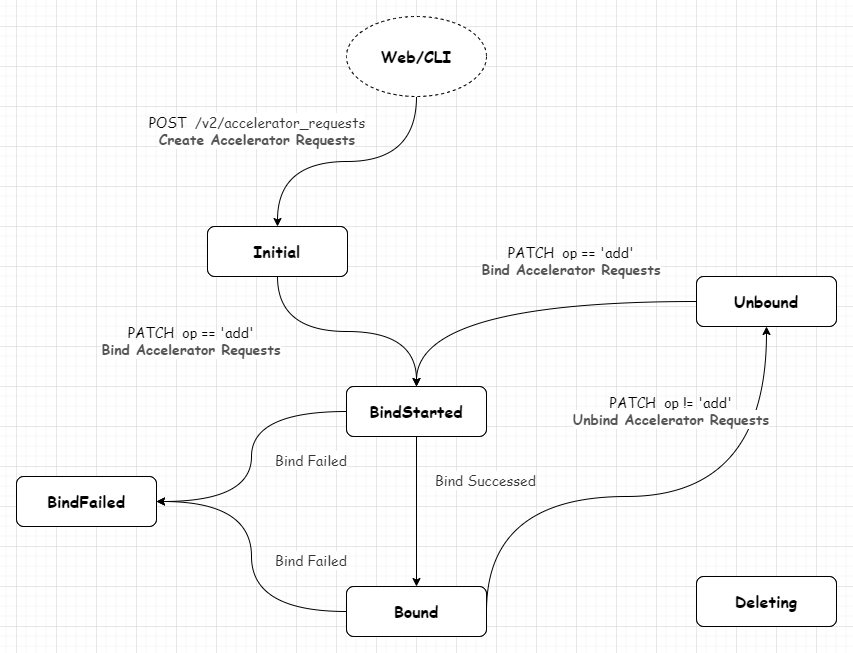

The diagram above was exported from draw.io. Its source (the exported page's mxGraphModel, read from the mxfile embedded in the PNG):
<mxGraphModel dx="1865" dy="649" grid="1" gridSize="10" guides="1" tooltips="1" connect="1" arrows="1" fold="1" page="1" pageScale="1" pageWidth="827" pageHeight="1169" math="0" shadow="0">
  <root>
    <mxCell id="WIyWlLk6GJQsqaUBKTNV-0" />
    <mxCell id="WIyWlLk6GJQsqaUBKTNV-1" parent="WIyWlLk6GJQsqaUBKTNV-0" />
    <mxCell id="2oIOWibXSIdRq8FtMQiQ-0" style="edgeStyle=orthogonalEdgeStyle;rounded=0;orthogonalLoop=1;jettySize=auto;html=1;exitX=0.5;exitY=1;exitDx=0;exitDy=0;entryX=0.5;entryY=0;entryDx=0;entryDy=0;curved=1;fontSize=14;fontFamily=Comic Sans MS;strokeWidth=1;" edge="1" parent="WIyWlLk6GJQsqaUBKTNV-1" source="gG3yPTEAdPV2Tuy3gSHv-0" target="gG3yPTEAdPV2Tuy3gSHv-2">
      <mxGeometry relative="1" as="geometry" />
    </mxCell>
    <mxCell id="gG3yPTEAdPV2Tuy3gSHv-0" value="&lt;font style=&quot;font-size: 16px;&quot;&gt;Initial&lt;/font&gt;" style="rounded=1;whiteSpace=wrap;html=1;fontSize=16;fontFamily=Comic Sans MS;strokeWidth=1;" parent="WIyWlLk6GJQsqaUBKTNV-1" vertex="1">
      <mxGeometry x="151" y="240" width="140" height="50" as="geometry" />
    </mxCell>
    <mxCell id="2oIOWibXSIdRq8FtMQiQ-1" style="edgeStyle=orthogonalEdgeStyle;rounded=0;orthogonalLoop=1;jettySize=auto;html=1;entryX=0.5;entryY=0;entryDx=0;entryDy=0;curved=1;fontSize=14;fontFamily=Comic Sans MS;strokeWidth=1;" edge="1" parent="WIyWlLk6GJQsqaUBKTNV-1" source="gG3yPTEAdPV2Tuy3gSHv-2" target="gG3yPTEAdPV2Tuy3gSHv-6">
      <mxGeometry relative="1" as="geometry" />
    </mxCell>
    <mxCell id="2oIOWibXSIdRq8FtMQiQ-19" style="edgeStyle=orthogonalEdgeStyle;curved=1;rounded=0;orthogonalLoop=1;jettySize=auto;html=1;exitX=0;exitY=0.5;exitDx=0;exitDy=0;entryX=1;entryY=0.5;entryDx=0;entryDy=0;fontFamily=Comic Sans MS;fontSize=14;strokeWidth=1;" edge="1" parent="WIyWlLk6GJQsqaUBKTNV-1" source="gG3yPTEAdPV2Tuy3gSHv-2" target="gG3yPTEAdPV2Tuy3gSHv-4">
      <mxGeometry relative="1" as="geometry" />
    </mxCell>
    <mxCell id="gG3yPTEAdPV2Tuy3gSHv-2" value="&lt;font style=&quot;font-size: 16px;&quot;&gt;BindStarted&lt;/font&gt;" style="rounded=1;whiteSpace=wrap;html=1;fontSize=16;fontFamily=Comic Sans MS;strokeWidth=1;" parent="WIyWlLk6GJQsqaUBKTNV-1" vertex="1">
      <mxGeometry x="290" y="400" width="140" height="50" as="geometry" />
    </mxCell>
    <mxCell id="2oIOWibXSIdRq8FtMQiQ-15" style="edgeStyle=orthogonalEdgeStyle;curved=1;rounded=0;orthogonalLoop=1;jettySize=auto;html=1;exitX=0;exitY=0.5;exitDx=0;exitDy=0;entryX=0.5;entryY=0;entryDx=0;entryDy=0;fontFamily=Comic Sans MS;fontSize=14;strokeWidth=1;" edge="1" parent="WIyWlLk6GJQsqaUBKTNV-1" source="gG3yPTEAdPV2Tuy3gSHv-3" target="gG3yPTEAdPV2Tuy3gSHv-2">
      <mxGeometry relative="1" as="geometry" />
    </mxCell>
    <mxCell id="gG3yPTEAdPV2Tuy3gSHv-3" value="&lt;font style=&quot;font-size: 16px;&quot;&gt;Unbound&lt;/font&gt;" style="rounded=1;whiteSpace=wrap;html=1;fontSize=16;fontFamily=Comic Sans MS;strokeWidth=1;" parent="WIyWlLk6GJQsqaUBKTNV-1" vertex="1">
      <mxGeometry x="640" y="290" width="140" height="50" as="geometry" />
    </mxCell>
    <mxCell id="gG3yPTEAdPV2Tuy3gSHv-4" value="&lt;font style=&quot;font-size: 16px;&quot;&gt;BindFailed&lt;/font&gt;" style="rounded=1;whiteSpace=wrap;html=1;fontSize=16;fontFamily=Comic Sans MS;strokeWidth=1;" parent="WIyWlLk6GJQsqaUBKTNV-1" vertex="1">
      <mxGeometry x="-40" y="490" width="140" height="50" as="geometry" />
    </mxCell>
    <mxCell id="gG3yPTEAdPV2Tuy3gSHv-5" value="&lt;font style=&quot;font-size: 16px;&quot;&gt;&lt;span style=&quot;font-size: 16px;&quot;&gt;Deleting&lt;/span&gt;&lt;/font&gt;" style="rounded=1;whiteSpace=wrap;html=1;fontSize=16;fontFamily=Comic Sans MS;strokeWidth=1;" parent="WIyWlLk6GJQsqaUBKTNV-1" vertex="1">
      <mxGeometry x="640" y="590" width="140" height="50" as="geometry" />
    </mxCell>
    <mxCell id="2oIOWibXSIdRq8FtMQiQ-18" style="edgeStyle=orthogonalEdgeStyle;curved=1;rounded=0;orthogonalLoop=1;jettySize=auto;html=1;exitX=0;exitY=0.5;exitDx=0;exitDy=0;entryX=1;entryY=0.5;entryDx=0;entryDy=0;fontFamily=Comic Sans MS;fontSize=14;strokeWidth=1;" edge="1" parent="WIyWlLk6GJQsqaUBKTNV-1" source="gG3yPTEAdPV2Tuy3gSHv-6" target="gG3yPTEAdPV2Tuy3gSHv-4">
      <mxGeometry relative="1" as="geometry" />
    </mxCell>
    <mxCell id="2oIOWibXSIdRq8FtMQiQ-30" style="edgeStyle=orthogonalEdgeStyle;curved=1;rounded=0;orthogonalLoop=1;jettySize=auto;html=1;exitX=1;exitY=0.5;exitDx=0;exitDy=0;entryX=0.5;entryY=1;entryDx=0;entryDy=0;fontFamily=Comic Sans MS;fontSize=14;strokeWidth=1;" edge="1" parent="WIyWlLk6GJQsqaUBKTNV-1" source="gG3yPTEAdPV2Tuy3gSHv-6" target="gG3yPTEAdPV2Tuy3gSHv-3">
      <mxGeometry relative="1" as="geometry">
        <Array as="points">
          <mxPoint x="430" y="510" />
          <mxPoint x="710" y="510" />
        </Array>
      </mxGeometry>
    </mxCell>
    <mxCell id="gG3yPTEAdPV2Tuy3gSHv-6" value="&lt;font style=&quot;font-size: 16px;&quot;&gt;Bound&lt;/font&gt;" style="rounded=1;whiteSpace=wrap;html=1;fontSize=16;fontFamily=Comic Sans MS;strokeWidth=1;" parent="WIyWlLk6GJQsqaUBKTNV-1" vertex="1">
      <mxGeometry x="290" y="600" width="140" height="50" as="geometry" />
    </mxCell>
    <mxCell id="2oIOWibXSIdRq8FtMQiQ-6" style="edgeStyle=orthogonalEdgeStyle;curved=1;rounded=0;orthogonalLoop=1;jettySize=auto;html=1;exitX=0.5;exitY=1;exitDx=0;exitDy=0;entryX=0.5;entryY=0;entryDx=0;entryDy=0;fontSize=14;fontFamily=Comic Sans MS;strokeWidth=1;" edge="1" parent="WIyWlLk6GJQsqaUBKTNV-1" source="2oIOWibXSIdRq8FtMQiQ-5" target="gG3yPTEAdPV2Tuy3gSHv-0">
      <mxGeometry relative="1" as="geometry" />
    </mxCell>
    <mxCell id="2oIOWibXSIdRq8FtMQiQ-5" value="&lt;font style=&quot;font-size: 16px;&quot;&gt;Web/CLI&lt;/font&gt;" style="ellipse;whiteSpace=wrap;html=1;dashed=1;fontSize=16;fontFamily=Comic Sans MS;strokeWidth=1;fontStyle=1" vertex="1" parent="WIyWlLk6GJQsqaUBKTNV-1">
      <mxGeometry x="290" y="30" width="140" height="80" as="geometry" />
    </mxCell>
    <mxCell id="2oIOWibXSIdRq8FtMQiQ-7" value="&lt;font style=&quot;font-size: 14px;&quot;&gt;POST&amp;nbsp;&amp;nbsp;&lt;span style=&quot;color: rgb(51, 51, 51); text-align: start; background-color: rgb(255, 255, 255); font-size: 14px;&quot;&gt;&lt;font style=&quot;font-size: 14px;&quot;&gt;/v2/accelerator_requests&lt;br style=&quot;font-size: 14px;&quot;&gt;&lt;/font&gt;&lt;/span&gt;&lt;span style=&quot;color: rgb(85, 85, 85); font-weight: 700; text-align: start; background-color: rgb(255, 255, 255); font-size: 14px;&quot;&gt;&lt;font style=&quot;font-size: 14px;&quot;&gt;Create Accelerator Requests&lt;/font&gt;&lt;/span&gt;&lt;/font&gt;&lt;span style=&quot;color: rgb(51, 51, 51); text-align: start; background-color: rgb(255, 255, 255); font-size: 14px;&quot;&gt;&lt;font style=&quot;font-size: 14px;&quot;&gt;&lt;br style=&quot;font-size: 14px;&quot;&gt;&lt;/font&gt;&lt;/span&gt;" style="text;html=1;strokeColor=none;fillColor=none;align=center;verticalAlign=middle;whiteSpace=wrap;rounded=0;fontFamily=Comic Sans MS;fontSize=14;strokeWidth=1;" vertex="1" parent="WIyWlLk6GJQsqaUBKTNV-1">
      <mxGeometry x="60" y="120" width="282" height="50" as="geometry" />
    </mxCell>
    <mxCell id="2oIOWibXSIdRq8FtMQiQ-20" value="&lt;div style=&quot;font-size: 14px;&quot;&gt;&lt;/div&gt;&lt;span style=&quot;color: rgb(51, 51, 51); background-color: rgb(255, 255, 255); font-size: 14px;&quot;&gt;&lt;font style=&quot;font-size: 14px;&quot;&gt;&lt;span style=&quot;font-size: 14px;&quot;&gt;Bind Failed&lt;/span&gt;&lt;br style=&quot;font-size: 14px;&quot;&gt;&lt;/font&gt;&lt;/span&gt;" style="text;html=1;strokeColor=none;fillColor=none;align=center;verticalAlign=middle;whiteSpace=wrap;rounded=0;fontFamily=Comic Sans MS;fontSize=14;strokeWidth=1;" vertex="1" parent="WIyWlLk6GJQsqaUBKTNV-1">
      <mxGeometry x="200" y="450" width="110" height="50" as="geometry" />
    </mxCell>
    <mxCell id="2oIOWibXSIdRq8FtMQiQ-21" value="&lt;div style=&quot;font-size: 14px;&quot;&gt;&lt;/div&gt;&lt;span style=&quot;color: rgb(51, 51, 51); background-color: rgb(255, 255, 255); font-size: 14px;&quot;&gt;&lt;font style=&quot;font-size: 14px;&quot;&gt;&lt;span style=&quot;font-size: 14px;&quot;&gt;Bind Failed&lt;/span&gt;&lt;br style=&quot;font-size: 14px;&quot;&gt;&lt;/font&gt;&lt;/span&gt;" style="text;html=1;strokeColor=none;fillColor=none;align=center;verticalAlign=middle;whiteSpace=wrap;rounded=0;fontFamily=Comic Sans MS;fontSize=14;strokeWidth=1;" vertex="1" parent="WIyWlLk6GJQsqaUBKTNV-1">
      <mxGeometry x="200" y="550" width="110" height="50" as="geometry" />
    </mxCell>
    <mxCell id="2oIOWibXSIdRq8FtMQiQ-26" value="&lt;div style=&quot;font-size: 14px;&quot;&gt;&lt;span style=&quot;background-color: initial; font-size: 14px;&quot;&gt;&lt;font style=&quot;font-size: 14px;&quot;&gt;PATCH&amp;nbsp; op == 'add'&lt;/font&gt;&lt;/span&gt;&lt;/div&gt;&lt;font style=&quot;font-size: 14px;&quot;&gt;&lt;span style=&quot;color: rgb(85, 85, 85); font-weight: 700; background-color: rgb(255, 255, 255); font-size: 14px;&quot;&gt;&lt;font style=&quot;font-size: 14px;&quot;&gt;Bind Accelerator Requests&lt;/font&gt;&lt;/span&gt;&lt;/font&gt;&lt;span style=&quot;color: rgb(51, 51, 51); background-color: rgb(255, 255, 255); font-size: 14px;&quot;&gt;&lt;font style=&quot;font-size: 14px;&quot;&gt;&lt;br style=&quot;font-size: 14px;&quot;&gt;&lt;/font&gt;&lt;/span&gt;" style="text;html=1;strokeColor=none;fillColor=none;align=center;verticalAlign=middle;whiteSpace=wrap;rounded=0;fontFamily=Comic Sans MS;fontSize=14;strokeWidth=1;" vertex="1" parent="WIyWlLk6GJQsqaUBKTNV-1">
      <mxGeometry x="400" y="250" width="230" height="50" as="geometry" />
    </mxCell>
    <mxCell id="2oIOWibXSIdRq8FtMQiQ-27" value="&lt;div style=&quot;font-size: 14px;&quot;&gt;&lt;span style=&quot;background-color: initial; font-size: 14px;&quot;&gt;&lt;font style=&quot;font-size: 14px;&quot;&gt;PATCH&amp;nbsp; op == 'add'&lt;/font&gt;&lt;/span&gt;&lt;/div&gt;&lt;font style=&quot;font-size: 14px;&quot;&gt;&lt;span style=&quot;color: rgb(85, 85, 85); font-weight: 700; background-color: rgb(255, 255, 255); font-size: 14px;&quot;&gt;&lt;font style=&quot;font-size: 14px;&quot;&gt;Bind Accelerator Requests&lt;/font&gt;&lt;/span&gt;&lt;/font&gt;&lt;span style=&quot;color: rgb(51, 51, 51); background-color: rgb(255, 255, 255); font-size: 14px;&quot;&gt;&lt;font style=&quot;font-size: 14px;&quot;&gt;&lt;br style=&quot;font-size: 14px;&quot;&gt;&lt;/font&gt;&lt;/span&gt;" style="text;html=1;strokeColor=none;fillColor=none;align=center;verticalAlign=middle;whiteSpace=wrap;rounded=0;fontFamily=Comic Sans MS;fontSize=14;strokeWidth=1;" vertex="1" parent="WIyWlLk6GJQsqaUBKTNV-1">
      <mxGeometry x="20" y="330" width="230" height="50" as="geometry" />
    </mxCell>
    <mxCell id="2oIOWibXSIdRq8FtMQiQ-31" value="&lt;div style=&quot;font-size: 14px;&quot;&gt;&lt;span style=&quot;background-color: initial; font-size: 14px;&quot;&gt;&lt;font style=&quot;font-size: 14px;&quot;&gt;PATCH&amp;nbsp; op != 'add'&lt;/font&gt;&lt;/span&gt;&lt;/div&gt;&lt;font style=&quot;font-size: 14px;&quot;&gt;&lt;span style=&quot;color: rgb(85, 85, 85); font-weight: 700; background-color: rgb(255, 255, 255); font-size: 14px;&quot;&gt;&lt;font style=&quot;font-size: 14px;&quot;&gt;Unbind Accelerator Requests&lt;/font&gt;&lt;/span&gt;&lt;/font&gt;&lt;span style=&quot;color: rgb(51, 51, 51); background-color: rgb(255, 255, 255); font-size: 14px;&quot;&gt;&lt;font style=&quot;font-size: 14px;&quot;&gt;&lt;br style=&quot;font-size: 14px;&quot;&gt;&lt;/font&gt;&lt;/span&gt;" style="text;html=1;strokeColor=none;fillColor=none;align=center;verticalAlign=middle;whiteSpace=wrap;rounded=0;fontFamily=Comic Sans MS;fontSize=14;strokeWidth=1;" vertex="1" parent="WIyWlLk6GJQsqaUBKTNV-1">
      <mxGeometry x="500" y="400" width="230" height="50" as="geometry" />
    </mxCell>
    <mxCell id="2oIOWibXSIdRq8FtMQiQ-34" value="&lt;div style=&quot;font-size: 14px;&quot;&gt;&lt;/div&gt;&lt;span style=&quot;color: rgb(51, 51, 51); background-color: rgb(255, 255, 255); font-size: 14px;&quot;&gt;&lt;font style=&quot;font-size: 14px;&quot;&gt;&lt;span style=&quot;font-size: 14px;&quot;&gt;Bind Successed&lt;/span&gt;&lt;br style=&quot;font-size: 14px;&quot;&gt;&lt;/font&gt;&lt;/span&gt;" style="text;html=1;strokeColor=none;fillColor=none;align=center;verticalAlign=middle;whiteSpace=wrap;rounded=0;fontFamily=Comic Sans MS;fontSize=14;strokeWidth=1;" vertex="1" parent="WIyWlLk6GJQsqaUBKTNV-1">
      <mxGeometry x="359" y="470" width="141" height="50" as="geometry" />
    </mxCell>
    <mxCell id="2oIOWibXSIdRq8FtMQiQ-37" value="&lt;font style=&quot;font-size: 16px;&quot;&gt;Unbound&lt;/font&gt;" style="rounded=1;whiteSpace=wrap;html=1;fontSize=16;fontFamily=Comic Sans MS;strokeWidth=1;fontStyle=1" vertex="1" parent="WIyWlLk6GJQsqaUBKTNV-1">
      <mxGeometry x="640" y="290" width="140" height="50" as="geometry" />
    </mxCell>
    <mxCell id="2oIOWibXSIdRq8FtMQiQ-38" value="&lt;font style=&quot;font-size: 16px;&quot;&gt;BindStarted&lt;/font&gt;" style="rounded=1;whiteSpace=wrap;html=1;fontSize=16;fontFamily=Comic Sans MS;strokeWidth=1;fontStyle=1" vertex="1" parent="WIyWlLk6GJQsqaUBKTNV-1">
      <mxGeometry x="290" y="400" width="140" height="50" as="geometry" />
    </mxCell>
    <mxCell id="2oIOWibXSIdRq8FtMQiQ-39" value="&lt;font style=&quot;font-size: 16px;&quot;&gt;&lt;span style=&quot;font-size: 16px;&quot;&gt;Deleting&lt;/span&gt;&lt;/font&gt;" style="rounded=1;whiteSpace=wrap;html=1;fontSize=16;fontFamily=Comic Sans MS;strokeWidth=1;fontStyle=1" vertex="1" parent="WIyWlLk6GJQsqaUBKTNV-1">
      <mxGeometry x="640" y="590" width="140" height="50" as="geometry" />
    </mxCell>
    <mxCell id="2oIOWibXSIdRq8FtMQiQ-40" value="&lt;font style=&quot;font-size: 16px;&quot;&gt;Bound&lt;/font&gt;" style="rounded=1;whiteSpace=wrap;html=1;fontSize=16;fontFamily=Comic Sans MS;strokeWidth=1;fontStyle=1" vertex="1" parent="WIyWlLk6GJQsqaUBKTNV-1">
      <mxGeometry x="290" y="600" width="140" height="50" as="geometry" />
    </mxCell>
    <mxCell id="2oIOWibXSIdRq8FtMQiQ-41" value="&lt;font style=&quot;font-size: 16px;&quot;&gt;BindFailed&lt;/font&gt;" style="rounded=1;whiteSpace=wrap;html=1;fontSize=16;fontFamily=Comic Sans MS;strokeWidth=1;fontStyle=1" vertex="1" parent="WIyWlLk6GJQsqaUBKTNV-1">
      <mxGeometry x="-40" y="490" width="140" height="50" as="geometry" />
    </mxCell>
    <mxCell id="2oIOWibXSIdRq8FtMQiQ-42" value="&lt;font style=&quot;font-size: 16px;&quot;&gt;Initial&lt;/font&gt;" style="rounded=1;whiteSpace=wrap;html=1;fontSize=16;fontFamily=Comic Sans MS;strokeWidth=1;fontStyle=1" vertex="1" parent="WIyWlLk6GJQsqaUBKTNV-1">
      <mxGeometry x="151" y="240" width="140" height="50" as="geometry" />
    </mxCell>
  </root>
</mxGraphModel>